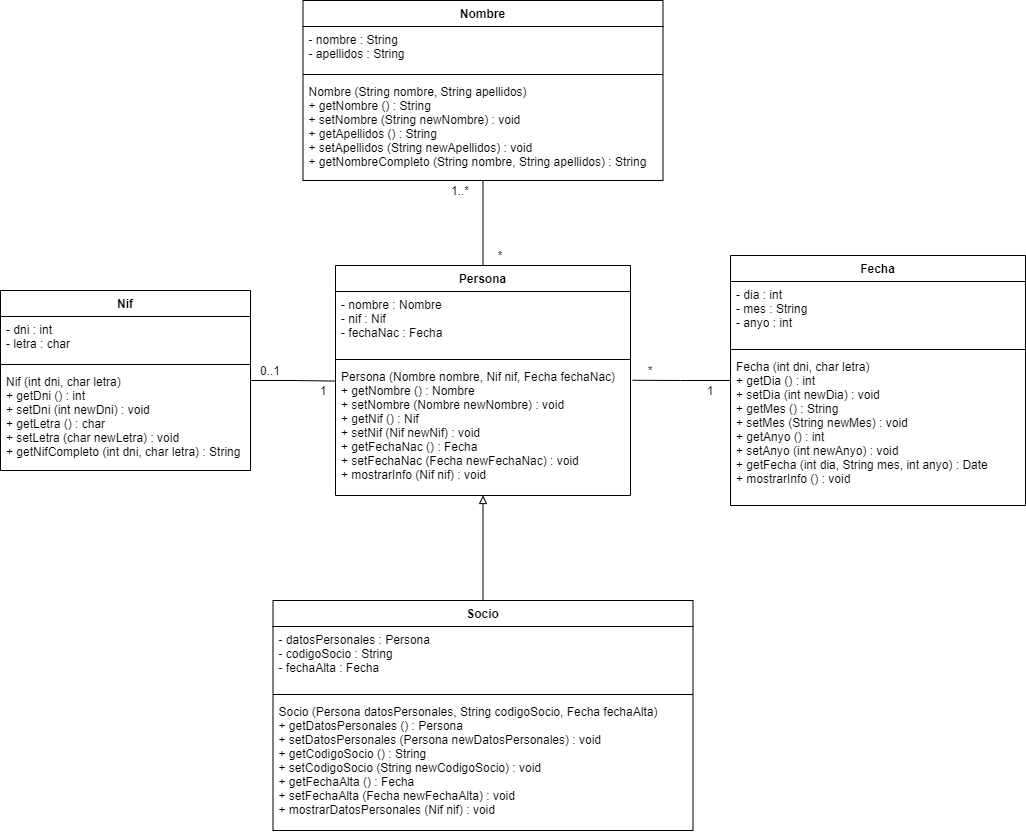

The diagram above was exported from draw.io. Its source (the exported page's mxGraphModel, read from the mxfile embedded in the PNG):
<mxGraphModel dx="1024" dy="592" grid="1" gridSize="10" guides="1" tooltips="1" connect="1" arrows="1" fold="1" page="1" pageScale="1" pageWidth="1169" pageHeight="827" math="0" shadow="0">
  <root>
    <mxCell id="0" />
    <mxCell id="1" parent="0" />
    <mxCell id="OY_0NOVLZUeAM03QdP7C-22" style="edgeStyle=orthogonalEdgeStyle;rounded=0;orthogonalLoop=1;jettySize=auto;html=1;entryX=0.001;entryY=0.133;entryDx=0;entryDy=0;entryPerimeter=0;endArrow=none;endFill=0;" edge="1" parent="1" source="OY_0NOVLZUeAM03QdP7C-1" target="OY_0NOVLZUeAM03QdP7C-16">
      <mxGeometry relative="1" as="geometry" />
    </mxCell>
    <mxCell id="OY_0NOVLZUeAM03QdP7C-1" value="Nif" style="swimlane;fontStyle=1;align=center;verticalAlign=top;childLayout=stackLayout;horizontal=1;startSize=26;horizontalStack=0;resizeParent=1;resizeParentMax=0;resizeLast=0;collapsible=1;marginBottom=0;" vertex="1" parent="1">
      <mxGeometry x="180" y="400" width="250" height="180" as="geometry" />
    </mxCell>
    <mxCell id="OY_0NOVLZUeAM03QdP7C-2" value="- dni : int&#10;- letra : char" style="text;strokeColor=none;fillColor=none;align=left;verticalAlign=top;spacingLeft=4;spacingRight=4;overflow=hidden;rotatable=0;points=[[0,0.5],[1,0.5]];portConstraint=eastwest;" vertex="1" parent="OY_0NOVLZUeAM03QdP7C-1">
      <mxGeometry y="26" width="250" height="44" as="geometry" />
    </mxCell>
    <mxCell id="OY_0NOVLZUeAM03QdP7C-3" value="" style="line;strokeWidth=1;fillColor=none;align=left;verticalAlign=middle;spacingTop=-1;spacingLeft=3;spacingRight=3;rotatable=0;labelPosition=right;points=[];portConstraint=eastwest;" vertex="1" parent="OY_0NOVLZUeAM03QdP7C-1">
      <mxGeometry y="70" width="250" height="8" as="geometry" />
    </mxCell>
    <mxCell id="OY_0NOVLZUeAM03QdP7C-4" value="Nif (int dni, char letra)&#10;+ getDni () : int&#10;+ setDni (int newDni) : void&#10;+ getLetra () : char&#10;+ setLetra (char newLetra) : void&#10;+ getNifCompleto (int dni, char letra) : String" style="text;strokeColor=none;fillColor=none;align=left;verticalAlign=top;spacingLeft=4;spacingRight=4;overflow=hidden;rotatable=0;points=[[0,0.5],[1,0.5]];portConstraint=eastwest;" vertex="1" parent="OY_0NOVLZUeAM03QdP7C-1">
      <mxGeometry y="78" width="250" height="102" as="geometry" />
    </mxCell>
    <mxCell id="OY_0NOVLZUeAM03QdP7C-23" style="edgeStyle=orthogonalEdgeStyle;rounded=0;orthogonalLoop=1;jettySize=auto;html=1;entryX=1.007;entryY=0.127;entryDx=0;entryDy=0;entryPerimeter=0;endArrow=none;endFill=0;" edge="1" parent="1" source="OY_0NOVLZUeAM03QdP7C-5" target="OY_0NOVLZUeAM03QdP7C-16">
      <mxGeometry relative="1" as="geometry" />
    </mxCell>
    <mxCell id="OY_0NOVLZUeAM03QdP7C-5" value="Fecha" style="swimlane;fontStyle=1;align=center;verticalAlign=top;childLayout=stackLayout;horizontal=1;startSize=26;horizontalStack=0;resizeParent=1;resizeParentMax=0;resizeLast=0;collapsible=1;marginBottom=0;" vertex="1" parent="1">
      <mxGeometry x="910" y="365" width="295" height="250" as="geometry" />
    </mxCell>
    <mxCell id="OY_0NOVLZUeAM03QdP7C-6" value="- dia : int&#10;- mes : String&#10;- anyo : int" style="text;strokeColor=none;fillColor=none;align=left;verticalAlign=top;spacingLeft=4;spacingRight=4;overflow=hidden;rotatable=0;points=[[0,0.5],[1,0.5]];portConstraint=eastwest;" vertex="1" parent="OY_0NOVLZUeAM03QdP7C-5">
      <mxGeometry y="26" width="295" height="64" as="geometry" />
    </mxCell>
    <mxCell id="OY_0NOVLZUeAM03QdP7C-7" value="" style="line;strokeWidth=1;fillColor=none;align=left;verticalAlign=middle;spacingTop=-1;spacingLeft=3;spacingRight=3;rotatable=0;labelPosition=right;points=[];portConstraint=eastwest;" vertex="1" parent="OY_0NOVLZUeAM03QdP7C-5">
      <mxGeometry y="90" width="295" height="8" as="geometry" />
    </mxCell>
    <mxCell id="OY_0NOVLZUeAM03QdP7C-8" value="Fecha (int dni, char letra)&#10;+ getDia () : int&#10;+ setDia (int newDia) : void&#10;+ getMes () : String&#10;+ setMes (String newMes) : void&#10;+ getAnyo () : int&#10;+ setAnyo (int newAnyo) : void&#10;+ getFecha (int dia, String mes, int anyo) : Date&#10;+ mostrarInfo () : void" style="text;strokeColor=none;fillColor=none;align=left;verticalAlign=top;spacingLeft=4;spacingRight=4;overflow=hidden;rotatable=0;points=[[0,0.5],[1,0.5]];portConstraint=eastwest;" vertex="1" parent="OY_0NOVLZUeAM03QdP7C-5">
      <mxGeometry y="98" width="295" height="152" as="geometry" />
    </mxCell>
    <mxCell id="OY_0NOVLZUeAM03QdP7C-24" style="edgeStyle=orthogonalEdgeStyle;rounded=0;orthogonalLoop=1;jettySize=auto;html=1;entryX=0.5;entryY=0;entryDx=0;entryDy=0;endArrow=none;endFill=0;" edge="1" parent="1" source="OY_0NOVLZUeAM03QdP7C-9" target="OY_0NOVLZUeAM03QdP7C-13">
      <mxGeometry relative="1" as="geometry" />
    </mxCell>
    <mxCell id="OY_0NOVLZUeAM03QdP7C-9" value="Nombre" style="swimlane;fontStyle=1;align=center;verticalAlign=top;childLayout=stackLayout;horizontal=1;startSize=26;horizontalStack=0;resizeParent=1;resizeParentMax=0;resizeLast=0;collapsible=1;marginBottom=0;" vertex="1" parent="1">
      <mxGeometry x="482.5" y="110" width="360" height="180" as="geometry" />
    </mxCell>
    <mxCell id="OY_0NOVLZUeAM03QdP7C-10" value="- nombre : String&#10;- apellidos : String" style="text;strokeColor=none;fillColor=none;align=left;verticalAlign=top;spacingLeft=4;spacingRight=4;overflow=hidden;rotatable=0;points=[[0,0.5],[1,0.5]];portConstraint=eastwest;" vertex="1" parent="OY_0NOVLZUeAM03QdP7C-9">
      <mxGeometry y="26" width="360" height="44" as="geometry" />
    </mxCell>
    <mxCell id="OY_0NOVLZUeAM03QdP7C-11" value="" style="line;strokeWidth=1;fillColor=none;align=left;verticalAlign=middle;spacingTop=-1;spacingLeft=3;spacingRight=3;rotatable=0;labelPosition=right;points=[];portConstraint=eastwest;" vertex="1" parent="OY_0NOVLZUeAM03QdP7C-9">
      <mxGeometry y="70" width="360" height="8" as="geometry" />
    </mxCell>
    <mxCell id="OY_0NOVLZUeAM03QdP7C-12" value="Nombre (String nombre, String apellidos)&#10;+ getNombre () : String&#10;+ setNombre (String newNombre) : void&#10;+ getApellidos () : String&#10;+ setApellidos (String newApellidos) : void&#10;+ getNombreCompleto (String nombre, String apellidos) : String" style="text;strokeColor=none;fillColor=none;align=left;verticalAlign=top;spacingLeft=4;spacingRight=4;overflow=hidden;rotatable=0;points=[[0,0.5],[1,0.5]];portConstraint=eastwest;" vertex="1" parent="OY_0NOVLZUeAM03QdP7C-9">
      <mxGeometry y="78" width="360" height="102" as="geometry" />
    </mxCell>
    <mxCell id="OY_0NOVLZUeAM03QdP7C-26" style="edgeStyle=orthogonalEdgeStyle;rounded=0;orthogonalLoop=1;jettySize=auto;html=1;entryX=0.5;entryY=0;entryDx=0;entryDy=0;endArrow=none;endFill=0;startArrow=block;startFill=0;" edge="1" parent="1" source="OY_0NOVLZUeAM03QdP7C-13" target="OY_0NOVLZUeAM03QdP7C-17">
      <mxGeometry relative="1" as="geometry" />
    </mxCell>
    <mxCell id="OY_0NOVLZUeAM03QdP7C-13" value="Persona" style="swimlane;fontStyle=1;align=center;verticalAlign=top;childLayout=stackLayout;horizontal=1;startSize=26;horizontalStack=0;resizeParent=1;resizeParentMax=0;resizeLast=0;collapsible=1;marginBottom=0;" vertex="1" parent="1">
      <mxGeometry x="515" y="375" width="295" height="230" as="geometry" />
    </mxCell>
    <mxCell id="OY_0NOVLZUeAM03QdP7C-14" value="- nombre : Nombre&#10;- nif : Nif&#10;- fechaNac : Fecha" style="text;strokeColor=none;fillColor=none;align=left;verticalAlign=top;spacingLeft=4;spacingRight=4;overflow=hidden;rotatable=0;points=[[0,0.5],[1,0.5]];portConstraint=eastwest;" vertex="1" parent="OY_0NOVLZUeAM03QdP7C-13">
      <mxGeometry y="26" width="295" height="64" as="geometry" />
    </mxCell>
    <mxCell id="OY_0NOVLZUeAM03QdP7C-15" value="" style="line;strokeWidth=1;fillColor=none;align=left;verticalAlign=middle;spacingTop=-1;spacingLeft=3;spacingRight=3;rotatable=0;labelPosition=right;points=[];portConstraint=eastwest;" vertex="1" parent="OY_0NOVLZUeAM03QdP7C-13">
      <mxGeometry y="90" width="295" height="8" as="geometry" />
    </mxCell>
    <mxCell id="OY_0NOVLZUeAM03QdP7C-16" value="Persona (Nombre nombre, Nif nif, Fecha fechaNac)&#10;+ getNombre () : Nombre&#10;+ setNombre (Nombre newNombre) : void&#10;+ getNif () : Nif&#10;+ setNif (Nif newNif) : void&#10;+ getFechaNac () : Fecha&#10;+ setFechaNac (Fecha newFechaNac) : void&#10;+ mostrarInfo (Nif nif) : void" style="text;strokeColor=none;fillColor=none;align=left;verticalAlign=top;spacingLeft=4;spacingRight=4;overflow=hidden;rotatable=0;points=[[0,0.5],[1,0.5]];portConstraint=eastwest;" vertex="1" parent="OY_0NOVLZUeAM03QdP7C-13">
      <mxGeometry y="98" width="295" height="132" as="geometry" />
    </mxCell>
    <mxCell id="OY_0NOVLZUeAM03QdP7C-17" value="Socio" style="swimlane;fontStyle=1;align=center;verticalAlign=top;childLayout=stackLayout;horizontal=1;startSize=26;horizontalStack=0;resizeParent=1;resizeParentMax=0;resizeLast=0;collapsible=1;marginBottom=0;" vertex="1" parent="1">
      <mxGeometry x="452.5" y="710" width="420" height="230" as="geometry" />
    </mxCell>
    <mxCell id="OY_0NOVLZUeAM03QdP7C-18" value="- datosPersonales : Persona&#10;- codigoSocio : String&#10;- fechaAlta : Fecha" style="text;strokeColor=none;fillColor=none;align=left;verticalAlign=top;spacingLeft=4;spacingRight=4;overflow=hidden;rotatable=0;points=[[0,0.5],[1,0.5]];portConstraint=eastwest;" vertex="1" parent="OY_0NOVLZUeAM03QdP7C-17">
      <mxGeometry y="26" width="420" height="64" as="geometry" />
    </mxCell>
    <mxCell id="OY_0NOVLZUeAM03QdP7C-19" value="" style="line;strokeWidth=1;fillColor=none;align=left;verticalAlign=middle;spacingTop=-1;spacingLeft=3;spacingRight=3;rotatable=0;labelPosition=right;points=[];portConstraint=eastwest;" vertex="1" parent="OY_0NOVLZUeAM03QdP7C-17">
      <mxGeometry y="90" width="420" height="8" as="geometry" />
    </mxCell>
    <mxCell id="OY_0NOVLZUeAM03QdP7C-20" value="Socio (Persona datosPersonales, String codigoSocio, Fecha fechaAlta)&#10;+ getDatosPersonales () : Persona&#10;+ setDatosPersonales (Persona newDatosPersonales) : void&#10;+ getCodigoSocio () : String&#10;+ setCodigoSocio (String newCodigoSocio) : void&#10;+ getFechaAlta () : Fecha&#10;+ setFechaAlta (Fecha newFechaAlta) : void&#10;+ mostrarDatosPersonales (Nif nif) : void" style="text;strokeColor=none;fillColor=none;align=left;verticalAlign=top;spacingLeft=4;spacingRight=4;overflow=hidden;rotatable=0;points=[[0,0.5],[1,0.5]];portConstraint=eastwest;" vertex="1" parent="OY_0NOVLZUeAM03QdP7C-17">
      <mxGeometry y="98" width="420" height="132" as="geometry" />
    </mxCell>
    <mxCell id="OY_0NOVLZUeAM03QdP7C-28" value="1" style="text;html=1;strokeColor=none;fillColor=none;align=center;verticalAlign=middle;whiteSpace=wrap;rounded=0;" vertex="1" parent="1">
      <mxGeometry x="482.5" y="490" width="40" height="20" as="geometry" />
    </mxCell>
    <mxCell id="OY_0NOVLZUeAM03QdP7C-29" value="0..1" style="text;html=1;strokeColor=none;fillColor=none;align=center;verticalAlign=middle;whiteSpace=wrap;rounded=0;" vertex="1" parent="1">
      <mxGeometry x="430" y="470" width="40" height="20" as="geometry" />
    </mxCell>
    <mxCell id="OY_0NOVLZUeAM03QdP7C-30" value="1..*" style="text;html=1;strokeColor=none;fillColor=none;align=center;verticalAlign=middle;whiteSpace=wrap;rounded=0;" vertex="1" parent="1">
      <mxGeometry x="620" y="290" width="40" height="20" as="geometry" />
    </mxCell>
    <mxCell id="OY_0NOVLZUeAM03QdP7C-32" value="*" style="text;html=1;strokeColor=none;fillColor=none;align=center;verticalAlign=middle;whiteSpace=wrap;rounded=0;" vertex="1" parent="1">
      <mxGeometry x="660" y="355" width="40" height="20" as="geometry" />
    </mxCell>
    <mxCell id="OY_0NOVLZUeAM03QdP7C-33" value="*" style="text;html=1;strokeColor=none;fillColor=none;align=center;verticalAlign=middle;whiteSpace=wrap;rounded=0;" vertex="1" parent="1">
      <mxGeometry x="810" y="470" width="40" height="20" as="geometry" />
    </mxCell>
    <mxCell id="OY_0NOVLZUeAM03QdP7C-34" value="1" style="text;html=1;strokeColor=none;fillColor=none;align=center;verticalAlign=middle;whiteSpace=wrap;rounded=0;" vertex="1" parent="1">
      <mxGeometry x="870" y="490" width="40" height="20" as="geometry" />
    </mxCell>
  </root>
</mxGraphModel>